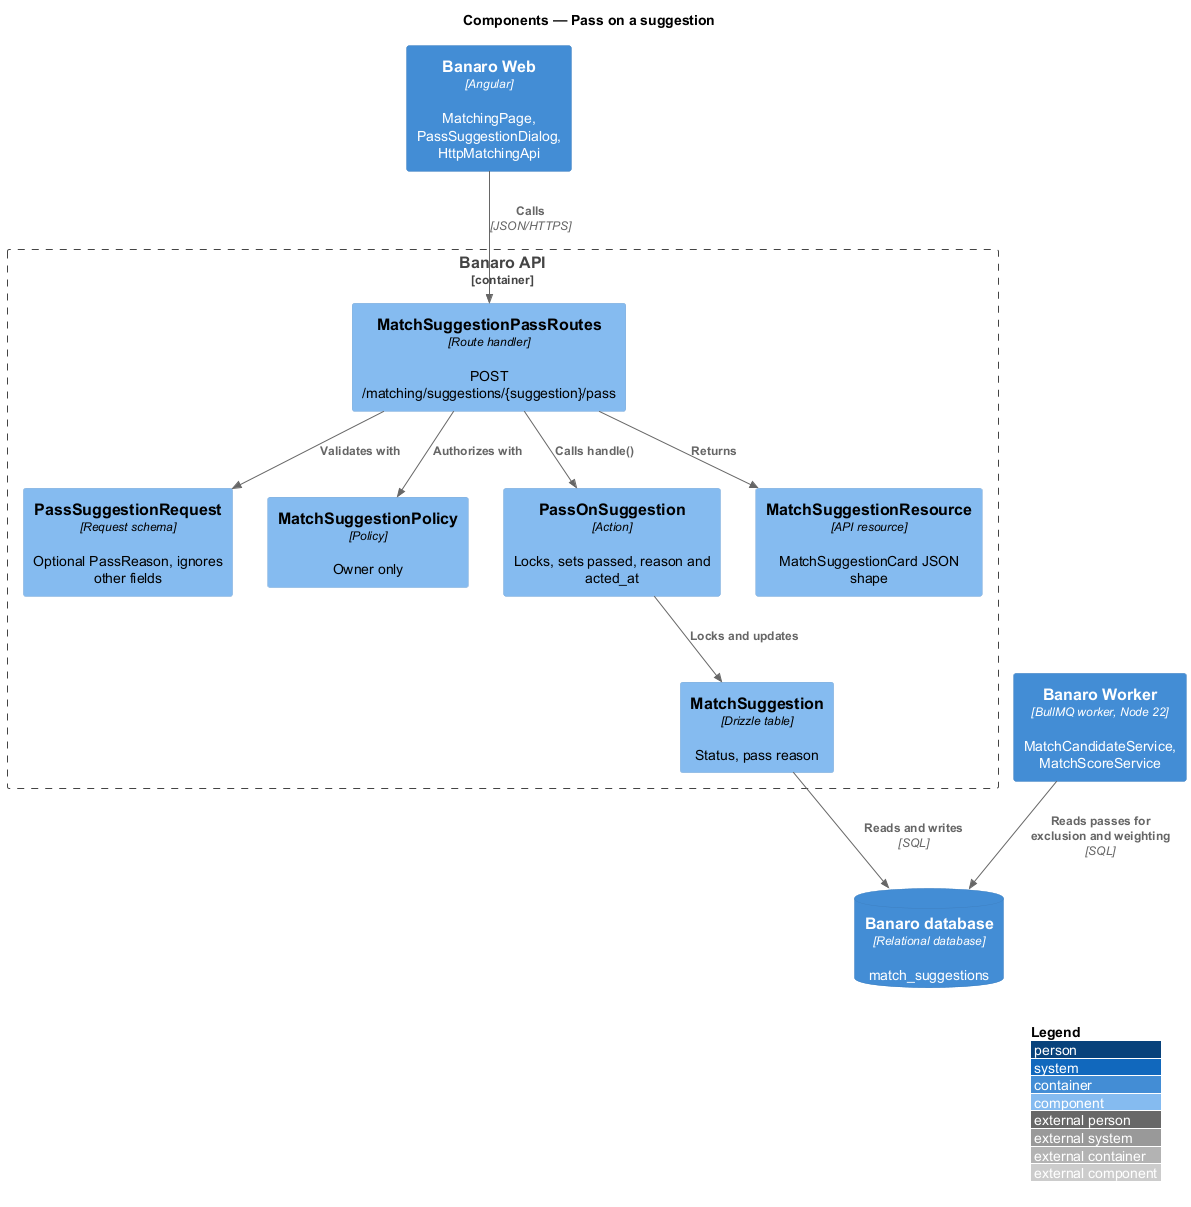

The diagram above was rendered by PlantUML. Its source (embedded in the PNG):
@startuml
!include <C4/C4_Component>
LAYOUT_WITH_LEGEND()
title Components — Pass on a suggestion

Container(web, "Banaro Web", "Angular", "MatchingPage, PassSuggestionDialog, HttpMatchingApi")
ContainerDb(db, "Banaro database", "Relational database", "match_suggestions")
Container(worker, "Banaro Worker", "BullMQ worker, Node 22", "MatchCandidateService, MatchScoreService")

Container_Boundary(api, "Banaro API") {
  Component(ctrl, "MatchSuggestionPassRoutes", "Route handler", "POST /matching/suggestions/{suggestion}/pass")
  Component(req, "PassSuggestionRequest", "Request schema", "Optional PassReason, ignores other fields")
  Component(policy, "MatchSuggestionPolicy", "Policy", "Owner only")
  Component(action, "PassOnSuggestion", "Action", "Locks, sets passed, reason and acted_at")
  Component(model, "MatchSuggestion", "Drizzle table", "Status, pass reason")
  Component(resource, "MatchSuggestionResource", "API resource", "MatchSuggestionCard JSON shape")
}

Rel(web, ctrl, "Calls", "JSON/HTTPS")
Rel(ctrl, req, "Validates with")
Rel(ctrl, policy, "Authorizes with")
Rel(ctrl, action, "Calls handle()")
Rel(ctrl, resource, "Returns")
Rel(action, model, "Locks and updates")
Rel(model, db, "Reads and writes", "SQL")
Rel(worker, db, "Reads passes for exclusion and weighting", "SQL")
@enduml